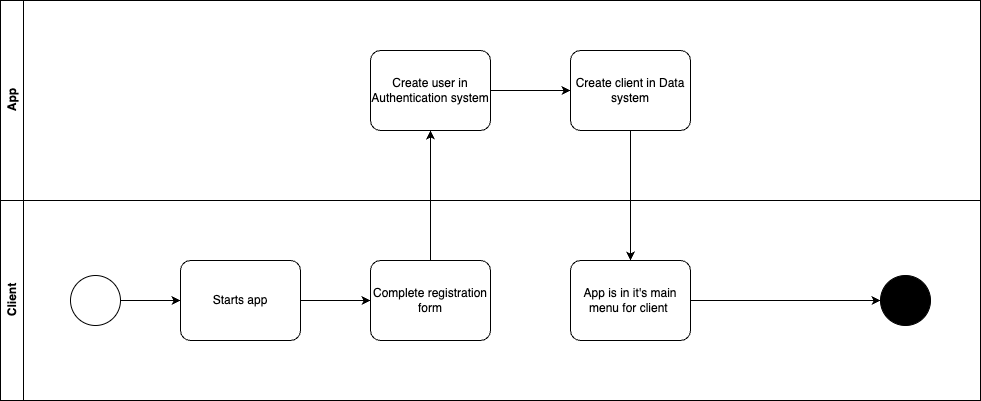

The diagram above was exported from draw.io. Its source (the exported page's mxGraphModel, read from the mxfile embedded in the PNG):
<mxGraphModel dx="1241" dy="766" grid="1" gridSize="10" guides="1" tooltips="1" connect="1" arrows="1" fold="1" page="1" pageScale="1" pageWidth="850" pageHeight="1100" math="0" shadow="0">
  <root>
    <mxCell id="0" />
    <mxCell id="1" parent="0" />
    <mxCell id="n2gwg3w4biH0eDLSQyM0-1" value="App" style="swimlane;horizontal=0;whiteSpace=wrap;html=1;" parent="1" vertex="1">
      <mxGeometry x="40" y="300" width="980" height="200" as="geometry" />
    </mxCell>
    <mxCell id="n2gwg3w4biH0eDLSQyM0-20" value="" style="edgeStyle=orthogonalEdgeStyle;rounded=0;orthogonalLoop=1;jettySize=auto;html=1;" parent="n2gwg3w4biH0eDLSQyM0-1" source="n2gwg3w4biH0eDLSQyM0-10" target="n2gwg3w4biH0eDLSQyM0-19" edge="1">
      <mxGeometry relative="1" as="geometry" />
    </mxCell>
    <mxCell id="n2gwg3w4biH0eDLSQyM0-10" value="Create user in Authentication system" style="points=[[0.25,0,0],[0.5,0,0],[0.75,0,0],[1,0.25,0],[1,0.5,0],[1,0.75,0],[0.75,1,0],[0.5,1,0],[0.25,1,0],[0,0.75,0],[0,0.5,0],[0,0.25,0]];shape=mxgraph.bpmn.task;whiteSpace=wrap;rectStyle=rounded;size=10;html=1;container=1;expand=0;collapsible=0;taskMarker=abstract;" parent="n2gwg3w4biH0eDLSQyM0-1" vertex="1">
      <mxGeometry x="370" y="50" width="120" height="80" as="geometry" />
    </mxCell>
    <mxCell id="n2gwg3w4biH0eDLSQyM0-19" value="Create client in Data system" style="points=[[0.25,0,0],[0.5,0,0],[0.75,0,0],[1,0.25,0],[1,0.5,0],[1,0.75,0],[0.75,1,0],[0.5,1,0],[0.25,1,0],[0,0.75,0],[0,0.5,0],[0,0.25,0]];shape=mxgraph.bpmn.task;whiteSpace=wrap;rectStyle=rounded;size=10;html=1;container=1;expand=0;collapsible=0;taskMarker=abstract;" parent="n2gwg3w4biH0eDLSQyM0-1" vertex="1">
      <mxGeometry x="570" y="50" width="120" height="80" as="geometry" />
    </mxCell>
    <mxCell id="n2gwg3w4biH0eDLSQyM0-4" value="Client" style="swimlane;horizontal=0;whiteSpace=wrap;html=1;" parent="1" vertex="1">
      <mxGeometry x="40" y="500" width="980" height="200" as="geometry" />
    </mxCell>
    <mxCell id="n2gwg3w4biH0eDLSQyM0-5" style="edgeStyle=orthogonalEdgeStyle;rounded=0;orthogonalLoop=1;jettySize=auto;html=1;entryX=0;entryY=0.5;entryDx=0;entryDy=0;entryPerimeter=0;" parent="n2gwg3w4biH0eDLSQyM0-4" source="n2gwg3w4biH0eDLSQyM0-6" target="n2gwg3w4biH0eDLSQyM0-7" edge="1">
      <mxGeometry relative="1" as="geometry" />
    </mxCell>
    <mxCell id="n2gwg3w4biH0eDLSQyM0-6" value="" style="points=[[0.145,0.145,0],[0.5,0,0],[0.855,0.145,0],[1,0.5,0],[0.855,0.855,0],[0.5,1,0],[0.145,0.855,0],[0,0.5,0]];shape=mxgraph.bpmn.event;html=1;verticalLabelPosition=bottom;labelBackgroundColor=#ffffff;verticalAlign=top;align=center;perimeter=ellipsePerimeter;outlineConnect=0;aspect=fixed;outline=standard;symbol=general;" parent="n2gwg3w4biH0eDLSQyM0-4" vertex="1">
      <mxGeometry x="70" y="75" width="50" height="50" as="geometry" />
    </mxCell>
    <mxCell id="n2gwg3w4biH0eDLSQyM0-7" value="Starts app" style="points=[[0.25,0,0],[0.5,0,0],[0.75,0,0],[1,0.25,0],[1,0.5,0],[1,0.75,0],[0.75,1,0],[0.5,1,0],[0.25,1,0],[0,0.75,0],[0,0.5,0],[0,0.25,0]];shape=mxgraph.bpmn.task;whiteSpace=wrap;rectStyle=rounded;size=10;html=1;container=1;expand=0;collapsible=0;taskMarker=abstract;" parent="n2gwg3w4biH0eDLSQyM0-4" vertex="1">
      <mxGeometry x="180" y="60" width="120" height="80" as="geometry" />
    </mxCell>
    <mxCell id="n2gwg3w4biH0eDLSQyM0-2" value="Complete registration form" style="points=[[0.25,0,0],[0.5,0,0],[0.75,0,0],[1,0.25,0],[1,0.5,0],[1,0.75,0],[0.75,1,0],[0.5,1,0],[0.25,1,0],[0,0.75,0],[0,0.5,0],[0,0.25,0]];shape=mxgraph.bpmn.task;whiteSpace=wrap;rectStyle=rounded;size=10;html=1;container=1;expand=0;collapsible=0;taskMarker=abstract;" parent="n2gwg3w4biH0eDLSQyM0-4" vertex="1">
      <mxGeometry x="370" y="60" width="120" height="80" as="geometry" />
    </mxCell>
    <mxCell id="n2gwg3w4biH0eDLSQyM0-14" style="edgeStyle=orthogonalEdgeStyle;rounded=0;orthogonalLoop=1;jettySize=auto;html=1;" parent="n2gwg3w4biH0eDLSQyM0-4" source="n2gwg3w4biH0eDLSQyM0-7" target="n2gwg3w4biH0eDLSQyM0-2" edge="1">
      <mxGeometry relative="1" as="geometry" />
    </mxCell>
    <mxCell id="n2gwg3w4biH0eDLSQyM0-13" value="" style="ellipse;whiteSpace=wrap;html=1;aspect=fixed;fillColor=#000000;" parent="n2gwg3w4biH0eDLSQyM0-4" vertex="1">
      <mxGeometry x="880" y="75" width="50" height="50" as="geometry" />
    </mxCell>
    <mxCell id="n2gwg3w4biH0eDLSQyM0-12" value="App is in it's main menu for client&amp;nbsp;" style="points=[[0.25,0,0],[0.5,0,0],[0.75,0,0],[1,0.25,0],[1,0.5,0],[1,0.75,0],[0.75,1,0],[0.5,1,0],[0.25,1,0],[0,0.75,0],[0,0.5,0],[0,0.25,0]];shape=mxgraph.bpmn.task;whiteSpace=wrap;rectStyle=rounded;size=10;html=1;container=1;expand=0;collapsible=0;taskMarker=abstract;" parent="n2gwg3w4biH0eDLSQyM0-4" vertex="1">
      <mxGeometry x="570" y="60" width="120" height="80" as="geometry" />
    </mxCell>
    <mxCell id="n2gwg3w4biH0eDLSQyM0-11" value="" style="edgeStyle=orthogonalEdgeStyle;rounded=0;orthogonalLoop=1;jettySize=auto;html=1;" parent="n2gwg3w4biH0eDLSQyM0-4" source="n2gwg3w4biH0eDLSQyM0-12" target="n2gwg3w4biH0eDLSQyM0-13" edge="1">
      <mxGeometry relative="1" as="geometry" />
    </mxCell>
    <mxCell id="n2gwg3w4biH0eDLSQyM0-15" style="edgeStyle=orthogonalEdgeStyle;rounded=0;orthogonalLoop=1;jettySize=auto;html=1;" parent="1" source="n2gwg3w4biH0eDLSQyM0-2" target="n2gwg3w4biH0eDLSQyM0-10" edge="1">
      <mxGeometry relative="1" as="geometry" />
    </mxCell>
    <mxCell id="n2gwg3w4biH0eDLSQyM0-21" style="edgeStyle=orthogonalEdgeStyle;rounded=0;orthogonalLoop=1;jettySize=auto;html=1;exitX=0.5;exitY=1;exitDx=0;exitDy=0;exitPerimeter=0;" parent="1" source="n2gwg3w4biH0eDLSQyM0-19" target="n2gwg3w4biH0eDLSQyM0-12" edge="1">
      <mxGeometry relative="1" as="geometry" />
    </mxCell>
  </root>
</mxGraphModel>